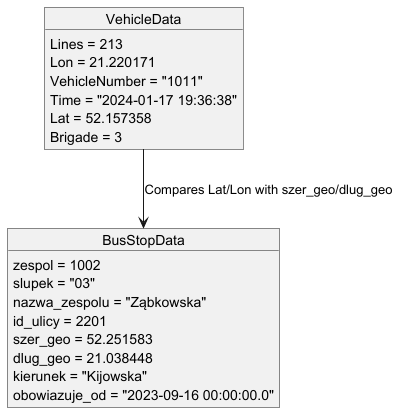

The diagram above was rendered by PlantUML. Its source (embedded in the PNG):
@startuml


object VehicleData {
  Lines = 213
  Lon = 21.220171
  VehicleNumber = "1011"
  Time = "2024-01-17 19:36:38"
  Lat = 52.157358
  Brigade = 3
}

object BusStopData {
  zespol = 1002
  slupek = "03"
  nazwa_zespolu = "Ząbkowska"
  id_ulicy = 2201
  szer_geo = 52.251583
  dlug_geo = 21.038448
  kierunek = "Kijowska"
  obowiazuje_od = "2023-09-16 00:00:00.0"
}


VehicleData --> BusStopData : "Compares Lat/Lon with szer_geo/dlug_geo"

@enduml